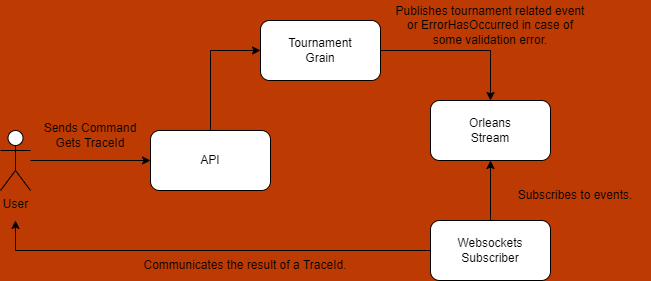

The diagram above was exported from draw.io. Its source (the exported page's mxGraphModel, read from the mxfile embedded in the PNG):
<mxGraphModel dx="868" dy="385" grid="1" gridSize="10" guides="1" tooltips="1" connect="1" arrows="1" fold="1" page="1" pageScale="1" pageWidth="827" pageHeight="1169" background="#BD3A02" math="0" shadow="0">
  <root>
    <mxCell id="0" />
    <mxCell id="1" parent="0" />
    <mxCell id="RYdWdhd4hR5adjvHx9k3-4" style="edgeStyle=orthogonalEdgeStyle;rounded=0;orthogonalLoop=1;jettySize=auto;html=1;exitX=1;exitY=0.5;exitDx=0;exitDy=0;" parent="1" source="RYdWdhd4hR5adjvHx9k3-1" target="RYdWdhd4hR5adjvHx9k3-3" edge="1">
      <mxGeometry relative="1" as="geometry" />
    </mxCell>
    <mxCell id="RYdWdhd4hR5adjvHx9k3-1" value="Tournament&lt;br&gt;Grain" style="rounded=1;whiteSpace=wrap;html=1;" parent="1" vertex="1">
      <mxGeometry x="270" y="100" width="120" height="60" as="geometry" />
    </mxCell>
    <mxCell id="RYdWdhd4hR5adjvHx9k3-3" value="Orleans&lt;br&gt;Stream" style="rounded=1;whiteSpace=wrap;html=1;" parent="1" vertex="1">
      <mxGeometry x="440" y="180" width="120" height="60" as="geometry" />
    </mxCell>
    <mxCell id="RYdWdhd4hR5adjvHx9k3-6" style="edgeStyle=orthogonalEdgeStyle;rounded=0;orthogonalLoop=1;jettySize=auto;html=1;exitX=0.5;exitY=0;exitDx=0;exitDy=0;" parent="1" source="RYdWdhd4hR5adjvHx9k3-5" target="RYdWdhd4hR5adjvHx9k3-3" edge="1">
      <mxGeometry relative="1" as="geometry" />
    </mxCell>
    <mxCell id="XWHU4ulC392VgQ6aFhqq-2" style="edgeStyle=orthogonalEdgeStyle;rounded=0;orthogonalLoop=1;jettySize=auto;html=1;exitX=0;exitY=0.5;exitDx=0;exitDy=0;" parent="1" source="RYdWdhd4hR5adjvHx9k3-5" edge="1">
      <mxGeometry relative="1" as="geometry">
        <mxPoint x="25" y="300" as="targetPoint" />
        <Array as="points">
          <mxPoint x="25" y="330" />
        </Array>
      </mxGeometry>
    </mxCell>
    <mxCell id="RYdWdhd4hR5adjvHx9k3-5" value="Websockets&lt;br&gt;Subscriber" style="rounded=1;whiteSpace=wrap;html=1;" parent="1" vertex="1">
      <mxGeometry x="440" y="300" width="120" height="60" as="geometry" />
    </mxCell>
    <mxCell id="RYdWdhd4hR5adjvHx9k3-7" value="Subscribes to events." style="text;html=1;strokeColor=none;fillColor=none;align=center;verticalAlign=middle;whiteSpace=wrap;rounded=0;" parent="1" vertex="1">
      <mxGeometry x="510" y="260" width="150" height="30" as="geometry" />
    </mxCell>
    <mxCell id="RYdWdhd4hR5adjvHx9k3-8" value="Publishes tournament related event or ErrorHasOccurred in case of some validation error." style="text;html=1;strokeColor=none;fillColor=none;align=center;verticalAlign=middle;whiteSpace=wrap;rounded=0;" parent="1" vertex="1">
      <mxGeometry x="400" y="80" width="200" height="50" as="geometry" />
    </mxCell>
    <mxCell id="RYdWdhd4hR5adjvHx9k3-15" style="edgeStyle=orthogonalEdgeStyle;rounded=0;orthogonalLoop=1;jettySize=auto;html=1;exitX=0.5;exitY=0;exitDx=0;exitDy=0;entryX=0;entryY=0.5;entryDx=0;entryDy=0;" parent="1" source="RYdWdhd4hR5adjvHx9k3-12" target="RYdWdhd4hR5adjvHx9k3-1" edge="1">
      <mxGeometry relative="1" as="geometry" />
    </mxCell>
    <mxCell id="RYdWdhd4hR5adjvHx9k3-12" value="API" style="rounded=1;whiteSpace=wrap;html=1;" parent="1" vertex="1">
      <mxGeometry x="160" y="210" width="120" height="60" as="geometry" />
    </mxCell>
    <mxCell id="RYdWdhd4hR5adjvHx9k3-14" style="edgeStyle=orthogonalEdgeStyle;rounded=0;orthogonalLoop=1;jettySize=auto;html=1;" parent="1" source="RYdWdhd4hR5adjvHx9k3-13" target="RYdWdhd4hR5adjvHx9k3-12" edge="1">
      <mxGeometry relative="1" as="geometry" />
    </mxCell>
    <mxCell id="RYdWdhd4hR5adjvHx9k3-13" value="User" style="shape=umlActor;verticalLabelPosition=bottom;verticalAlign=top;html=1;outlineConnect=0;" parent="1" vertex="1">
      <mxGeometry x="10" y="210" width="30" height="60" as="geometry" />
    </mxCell>
    <mxCell id="XWHU4ulC392VgQ6aFhqq-3" value="Communicates the result of a TraceId." style="text;html=1;strokeColor=none;fillColor=none;align=center;verticalAlign=middle;whiteSpace=wrap;rounded=0;" parent="1" vertex="1">
      <mxGeometry x="130" y="330" width="250" height="30" as="geometry" />
    </mxCell>
    <mxCell id="XWHU4ulC392VgQ6aFhqq-4" value="Sends Command&lt;br&gt;Gets TraceId" style="text;html=1;strokeColor=none;fillColor=none;align=center;verticalAlign=middle;whiteSpace=wrap;rounded=0;" parent="1" vertex="1">
      <mxGeometry x="50" y="200" width="100" height="30" as="geometry" />
    </mxCell>
  </root>
</mxGraphModel>